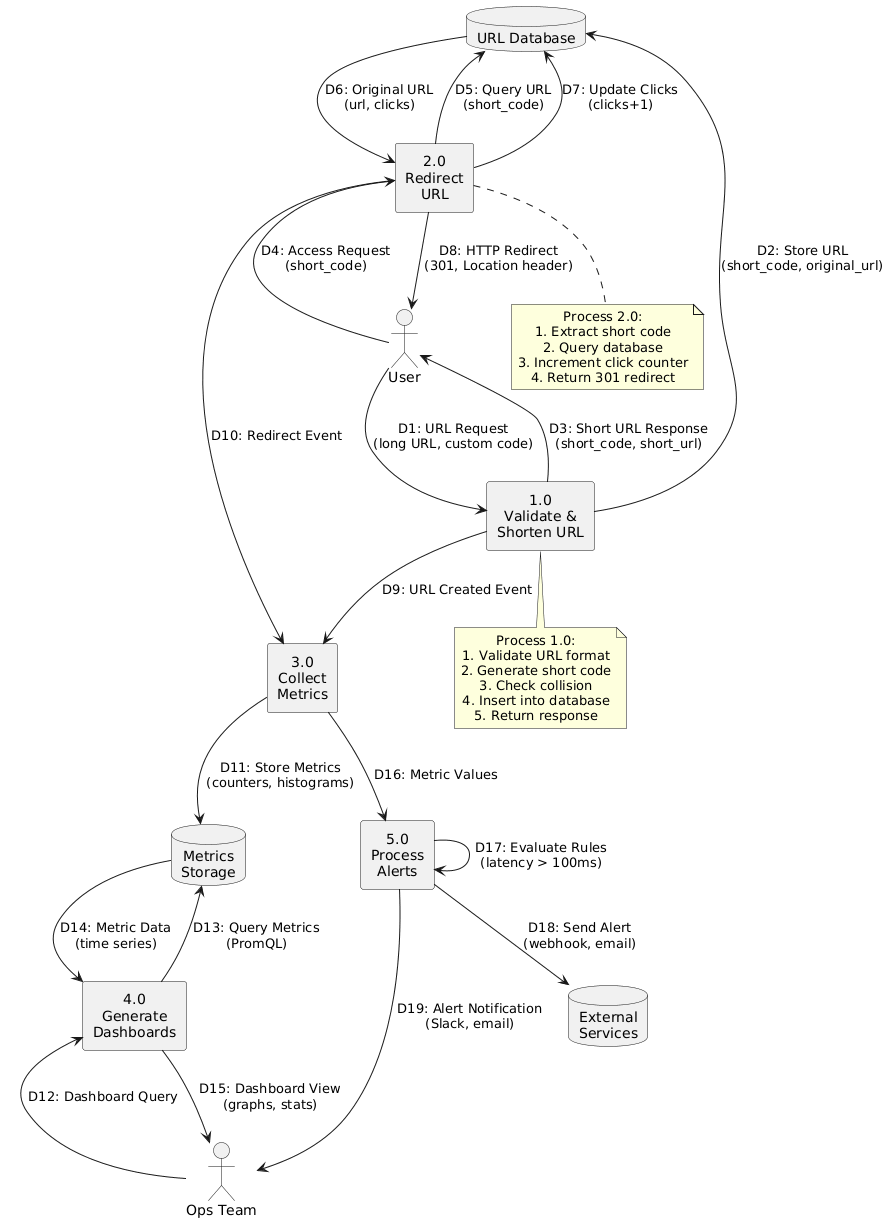

The diagram above was rendered by PlantUML. Its source (embedded in the PNG):
@startuml
!define RECTANGLE class

skinparam defaultTextAlignment center

' External Entities
actor "User" as user
actor "Ops Team" as ops
database "External\nServices" as external

' Data Stores
database "URL Database" as db {
}

database "Metrics\nStorage" as metrics {
}

' Processes
rectangle "1.0\nValidate &\nShorten URL" as p1
rectangle "2.0\nRedirect\nURL" as p2
rectangle "3.0\nCollect\nMetrics" as p3
rectangle "4.0\nGenerate\nDashboards" as p4
rectangle "5.0\nProcess\nAlerts" as p5

' Data Flows
user --> p1 : D1: URL Request\n(long URL, custom code)
p1 --> db : D2: Store URL\n(short_code, original_url)
p1 --> user : D3: Short URL Response\n(short_code, short_url)

user --> p2 : D4: Access Request\n(short_code)
p2 --> db : D5: Query URL\n(short_code)
db --> p2 : D6: Original URL\n(url, clicks)
p2 --> db : D7: Update Clicks\n(clicks+1)
p2 --> user : D8: HTTP Redirect\n(301, Location header)

p1 --> p3 : D9: URL Created Event
p2 --> p3 : D10: Redirect Event
p3 --> metrics : D11: Store Metrics\n(counters, histograms)

ops --> p4 : D12: Dashboard Query
p4 --> metrics : D13: Query Metrics\n(PromQL)
metrics --> p4 : D14: Metric Data\n(time series)
p4 --> ops : D15: Dashboard View\n(graphs, stats)

p3 --> p5 : D16: Metric Values
p5 --> p5 : D17: Evaluate Rules\n(latency > 100ms)
p5 --> external : D18: Send Alert\n(webhook, email)
p5 --> ops : D19: Alert Notification\n(Slack, email)

note bottom of p1
  Process 1.0:
  1. Validate URL format
  2. Generate short code
  3. Check collision
  4. Insert into database
  5. Return response
end note

note bottom of p2
  Process 2.0:
  1. Extract short code
  2. Query database
  3. Increment click counter
  4. Return 301 redirect
end note
@enduml